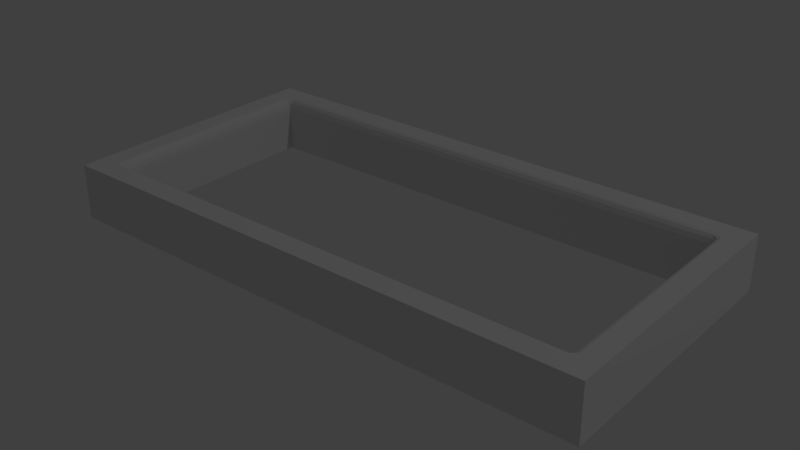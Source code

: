 # Source: RingOfDirt.blend  (saved by Blender 2.79.0; exported with 4.5.12 LTS)
import bpy
from mathutils import Matrix  # noqa: F401  (used for matrix-valued properties, if any)

bpy.ops.wm.read_factory_settings(use_empty=True)
scene = bpy.context.scene
scene.name = 'Scene'

# ---- collections
col_collection_1 = bpy.data.collections.new('Collection 1'); scene.collection.children.link(col_collection_1)

# ---- world
world_world = bpy.data.worlds.new('World'); scene.world = world_world
world_world.color = (0.05088, 0.05088, 0.05088)
world_world.use_sun_shadow = False
world_world.sun_shadow_jitter_overblur = 0.0
world_world.cycles.sampling_method = 'MANUAL'

# ---- cameras
cam_camera_001 = bpy.data.cameras.new('Camera.001')
cam_camera_001.clip_end = 100.0
cam_camera_001.lens = 35.0
cam_camera_001.sensor_width = 32.0
cam_camera_001.sensor_height = 18.0
cam_camera_001.ortho_scale = 7.314
cam_camera_001.dof.focus_distance = 0.0
cam_camera_001.dof.aperture_fstop = 128.0

# ---- lights
light_lamp_001 = bpy.data.lights.new('Lamp.001', 'POINT')
light_lamp_001.transmission_factor = 0.0
light_lamp_001.cutoff_distance = 30.0
light_lamp_001.energy = 100.0
light_lamp_001.shadow_buffer_clip_start = 1.001
light_lamp_001.shadow_soft_size = 0.1
light_lamp_001.shadow_maximum_resolution = 0.006
light_lamp_001.use_absolute_resolution = True

# ---- meshes
me_cube_006 = bpy.data.meshes.new('Cube.006')
me_cube_006.from_pydata([(-1.0, -1.0, -1.0), (-1.0, 1.0, -1.0), (-1.0, 1.0, 1.0), (1.0, -1.0, -1.0), (1.0, -1.0, 1.0), (1.0, 1.0, -1.0), (1.0, 1.0, 1.0), (-1.0, -17.0, -1.0), (1.0, -17.0, 1.0), (1.0, -17.0, -1.0), (-1.0, -17.0, -1.0), (1.0, -17.0, 1.0), (1.0, -17.0, -1.0), (-1.0, -17.0, -1.0), (1.0, -17.0, 1.0), (1.0, -17.0, -1.0), (-1.0, -19.0, -1.0), (-1.0, -19.0, 1.0), (1.0, -19.0, 1.0), (1.0, -19.0, -1.0), (-1.0, -17.0, -1.0), (-1.0, -19.0, -1.0), (-1.0, -19.0, 1.0), (-1.0, -17.0, -1.0), (-1.0, -19.0, -1.0), (-1.0, -19.0, 1.0), (-1.0, -17.0, -1.0), (-1.0, -19.0, -1.0), (-1.0, -19.0, 1.0), (-1.0, -17.0, -1.0), (-1.0, -19.0, -1.0), (-1.0, -19.0, 1.0), (-1.0, -17.0, -1.0), (-1.0, -19.0, -1.0), (-1.0, -19.0, 1.0), (-37.0, -17.0, -1.0), (-37.0, -19.0, -1.0), (-37.0, -19.0, 1.0), (-39.0, -17.0, -1.0), (-39.0, -17.0, 1.0), (-39.0, -19.0, -1.0), (-39.0, -19.0, 1.0), (-37.0, -17.0, -1.0), (-37.0, -17.0, 1.0), (-39.0, -17.0, -1.0), (-39.0, -17.0, 1.0), (-37.0, -17.0, -1.0), (-39.0, -17.0, -1.0), (-39.0, -17.0, 1.0), (-37.0, 1.0, -1.0), (-37.0, -1.0, -1.0), (-37.0, 1.0, 1.0), (-39.0, 1.0, -1.0), (-39.0, -1.0, -1.0), (-39.0, -1.0, 1.0), (-39.0, 1.0, 1.0), (-37.0, -1.0, -1.0), (-39.0, -1.0, -1.0), (-39.0, -1.0, 1.0), (-1.0, -1.0, 0.5), (-0.5, -1.0, 1.0), (-1.0, -0.5, 1.0), (-0.9619, -1.0, 0.6913), (-0.8536, -1.0, 0.8536), (-0.6913, -1.0, 0.9619), (-0.5, -17.0, 1.0), (-1.0, -17.0, 0.5), (-0.6913, -17.0, 0.9619), (-0.8536, -17.0, 0.8536), (-0.9619, -17.0, 0.6913), (-1.0, -17.0, 0.5), (-1.0, -17.5, 1.0), (-1.0, -17.04, 0.6913), (-1.0, -17.15, 0.8536), (-1.0, -17.31, 0.9619), (-37.0, -17.5, 1.0), (-37.0, -17.0, 0.5), (-37.0, -17.0, 1.0), (-37.5, -17.0, 1.0), (-37.0, -17.31, 0.9619), (-37.0, -17.15, 0.8536), (-37.0, -17.04, 0.6913), (-37.0, -1.0, 0.5), (-37.0, -0.5, 1.0), (-37.5, -1.0, 1.0), (-37.0, -1.0, 1.0), (-37.0, -0.9619, 0.6913), (-37.0, -0.8536, 0.8536), (-37.0, -0.6913, 0.9619), (-1.0, -0.5, 1.0), (-1.0, -1.0, 0.5), (-1.153, -0.6913, 0.9619), (-1.207, -0.8536, 0.8536), (-1.153, -0.9619, 0.6913), (-37.0, -17.0, 0.5), (-37.5, -17.0, 1.0), (-37.0, -17.0, 1.0), (-37.04, -17.0, 0.6913), (-37.15, -17.0, 0.8536), (-37.31, -17.0, 0.9619), (-37.5, -1.0, 1.0), (-37.0, -1.0, 0.5), (-37.0, -1.0, 1.0), (-37.31, -1.0, 0.9619), (-37.15, -1.0, 0.8536), (-37.04, -1.0, 0.6913), (-1.0, 1.0, 0.4146), (1.0, 1.0, 0.4146), (1.0, -1.0, 0.4146), (1.0, -17.0, 0.4146), (1.0, -17.0, 0.4146), (1.0, -17.0, 0.4146), (-1.0, -19.0, 0.4146), (1.0, -19.0, 0.4146), (-1.0, -19.0, 0.4146), (-1.0, -19.0, 0.4146), (-1.0, -19.0, 0.4146), (-1.0, -19.0, 0.4146), (-1.0, -19.0, 0.4146), (-37.0, -19.0, 0.4146), (-39.0, -17.0, 0.4146), (-39.0, -19.0, 0.4146), (-39.0, -17.0, 0.4146), (-37.0, 1.0, 0.4146), (-39.0, -1.0, 0.4146), (-39.0, 1.0, 0.4146)], [(43, 77), (43, 96), (85, 102)], [(1, 0, 50, 49), (106, 2, 6, 107), (107, 6, 4, 108), (62, 93, 90, 59), (1, 5, 3, 0), (4, 60, 65, 8), (7, 9, 12, 10), (0, 3, 9, 7), (108, 4, 8, 109), (10, 12, 15, 13), (109, 8, 11, 110), (110, 11, 14, 111), (113, 18, 17, 112), (111, 14, 18, 113), (13, 15, 19, 16), (112, 17, 22, 114), (13, 16, 21, 20), (23, 24, 27, 26), (20, 21, 24, 23), (114, 22, 25, 115), (18, 14, 34, 71, 65, 8, 17), (70, 72, 69, 66), (115, 25, 28, 116), (73, 74, 67, 68), (74, 71, 65, 67), (29, 30, 33, 32), (73, 68, 69, 72), (26, 27, 30, 29), (116, 28, 31, 117), (118, 34, 37, 119), (117, 31, 34, 118), (34, 71, 75, 37), (81, 76, 94, 97), (98, 80, 81, 97), (32, 33, 36, 35), (120, 38, 40, 121), (37, 75, 78, 39, 41), (35, 36, 40, 38), (119, 37, 41, 121), (99, 95, 78, 75, 79), (35, 38, 44, 42), (120, 39, 45, 122), (99, 79, 80, 98), (100, 58, 48, 95), (42, 44, 47, 46), (44, 122, 45, 48, 47), (123, 49, 52, 125), (106, 1, 49, 123), (59, 0, 7, 66), (6, 2, 61, 60, 4), (124, 54, 55, 125), (56, 101, 100, 58, 57), (49, 50, 53, 52), (82, 86, 105, 101), (89, 61, 2, 51, 83), (53, 50, 56, 57), (54, 124, 53, 57, 58), (95, 94, 46, 47, 48), (86, 87, 104, 105), (57, 47, 48, 58), (56, 46, 47, 57), (65, 60, 64, 67), (67, 64, 63, 68), (68, 63, 62, 69), (69, 62, 59, 66), (84, 83, 51, 55, 54), (70, 76, 81, 72), (72, 81, 80, 73), (73, 80, 79, 74), (74, 79, 75, 71), (70, 32, 35, 76), (89, 83, 88, 91), (91, 88, 87, 92), (92, 87, 86, 93), (93, 86, 82, 90), (0, 59, 90, 82, 50), (88, 83, 84, 100, 103), (87, 88, 103, 104), (94, 101, 105, 97), (97, 105, 104, 98), (98, 104, 103, 99), (99, 103, 100, 95), (46, 56, 101, 94), (93, 62, 92), (63, 92, 62), (92, 63, 91), (64, 91, 63), (91, 64, 89), (60, 61, 89, 64), (53, 124, 125, 52), (2, 106, 123, 51), (51, 123, 125, 55), (38, 120, 122, 44), (36, 119, 121, 40), (39, 120, 121, 41), (30, 117, 118, 33), (33, 118, 119, 36), (27, 116, 117, 30), (24, 115, 116, 27), (21, 114, 115, 24), (16, 112, 114, 21), (15, 111, 113, 19), (19, 113, 112, 16), (12, 110, 111, 15), (9, 109, 110, 12), (3, 108, 109, 9), (5, 107, 108, 3), (1, 106, 107, 5)])
_uv = me_cube_006.uv_layers.new(name='UVMap')
_uv.uv.foreach_set('vector', [0.7369, 0.76, 0.6981, 0.76, 0.6981, 0.04, 0.7369, 0.04, 0.7482, 0.04, 0.7369, 0.04, 0.7369, 9.537e-09, 0.7482, 4.768e-09, 0.9526, 4.768e-09, 0.964, 4.768e-09, 0.964, 0.04, 0.9526, 0.04, 0.8565, 0.7195, 0.8564, 0.7157, 0.8602, 0.7188, 0.8602, 0.7188, 0.7369, 0.76, 0.7369, 0.8, 0.6981, 0.8, 0.6981, 0.76, 0.03877, 0.7999, 0.03877, 0.7699, 0.3489, 0.7701, 0.3489, 0.8001, 0.0, 0.0, 0.0, 0.0, 0.0, 0.0, 0.0, 0.0, 0.6981, 0.76, 0.6981, 0.8, 0.3877, 0.8, 0.3877, 0.76, 0.9526, 0.04, 0.964, 0.04, 0.964, 0.36, 0.9526, 0.36, 0.0, 0.0, 0.0, 0.0, 0.0, 0.0, 0.0, 0.0, 0.0, 0.0, 0.0, 0.0, 0.0, 0.0, 0.0, 0.0, 0.0, 0.0, 0.0, 0.0, 0.0, 0.0, 0.0, 0.0, 0.4538, 0.8001, 0.4652, 0.8, 0.4652, 0.8399, 0.4538, 0.84, 0.4926, 0.8, 0.5039, 0.8, 0.5039, 0.84, 0.4926, 0.84, 0.7757, 0.76, 0.8145, 0.76, 0.8145, 0.8, 0.7757, 0.8, 0.0, 0.0, 0.0, 0.0, 0.0, 0.0, 0.0, 0.0, 0.0, 0.0, 0.0, 0.0, 0.0, 0.0, 0.0, 0.0, 0.0, 0.0, 0.0, 0.0, 0.0, 0.0, 0.0, 0.0, 0.0, 0.0, 0.0, 0.0, 0.0, 0.0, 0.0, 0.0, 0.0, 0.0, 0.0, 0.0, 0.0, 0.0, 0.0, 0.0, 0.3877, 0.8001, 0.3489, 0.8001, 0.3877, 0.7601, 0.3586, 0.7601, 0.3489, 0.7701, 0.3489, 0.8001, 0.3877, 0.7601, 0.9931, 0.3629, 0.9968, 0.3622, 0.9968, 0.3629, 0.9931, 0.3629, 0.0, 0.0, 0.0, 0.0, 0.0, 0.0, 0.0, 0.0, 0.3519, 0.7601, 0.3549, 0.7601, 0.349, 0.7663, 0.349, 0.763, 0.3549, 0.7601, 0.3586, 0.7601, 0.3489, 0.7701, 0.349, 0.7663, 0.0, 0.0, 0.0, 0.0, 0.0, 0.0, 0.0, 0.0, 0.9999, 0.36, 1.0, 0.3629, 0.9968, 0.3629, 0.9968, 0.3622, 0.0, 0.0, 0.0, 0.0, 0.0, 0.0, 0.0, 0.0, 0.0, 0.0, 0.0, 0.0, 0.0, 0.0, 0.0, 0.0, 0.8258, 0.7587, 0.8145, 0.7587, 0.8145, 0.04013, 0.8258, 0.04007, 0.0, 0.0, 0.0, 0.0, 0.0, 0.0, 0.0, 0.0, 0.3877, 0.7601, 0.3586, 0.7601, 0.3586, 0.04021, 0.3877, 0.04023, 0.9968, 0.3237, 0.9931, 0.3229, 0.9931, 0.3229, 0.9968, 0.3229, 1.0, 0.3229, 0.9999, 0.3259, 0.9968, 0.3237, 0.9968, 0.3229, 0.8145, 0.76, 0.7757, 0.76, 0.7757, 0.04, 0.8145, 0.04, 0.5153, 0.8, 0.5427, 0.8, 0.5427, 0.84, 0.5153, 0.84, 0.3877, 0.04023, 0.3586, 0.04021, 0.3489, 0.03021, 0.3489, 0.0002104, 0.3877, 0.0002338, 0.8145, 0.04, 0.7757, 0.04, 0.7757, 0.0, 0.8145, 0.0, 0.8258, 0.04007, 0.8145, 0.04013, 0.8145, 0.0002103, 0.8258, 0.0001488, 0.349, 0.03402, 0.3489, 0.03021, 0.3489, 0.03021, 0.3586, 0.04021, 0.3549, 0.0402, 0.0, 0.0, 0.0, 0.0, 0.0, 0.0, 0.0, 0.0, 0.0, 0.0, 0.0, 0.0, 0.0, 0.0, 0.0, 0.0, 0.349, 0.03402, 0.3549, 0.0402, 0.3519, 0.04016, 0.349, 0.03723, 0.03877, 0.03002, 0.03877, 2.335e-05, 0.3489, 0.0002104, 0.3489, 0.03021, 0.0, 0.0, 0.0, 0.0, 0.0, 0.0, 0.0, 0.0, 0.0, 0.0, 0.0, 0.0, 0.0, 0.0, 0.0, 0.0, 0.0, 0.0, 0.7482, 0.76, 0.7757, 0.76, 0.7757, 0.8, 0.7482, 0.8, 0.7482, 0.04, 0.7757, 0.04, 0.7757, 0.76, 0.7482, 0.76, 0.9931, 0.6829, 0.964, 0.6829, 0.964, 0.3629, 0.9931, 0.3629, 1.48e-07, 0.7999, 1.387e-07, 0.7599, 0.02908, 0.7599, 0.03877, 0.7699, 0.03877, 0.7999, 0.5541, 0.84, 0.5427, 0.84, 0.5427, 0.8, 0.5541, 0.8, 0.6202, 0.8399, 0.5912, 0.8401, 0.5815, 0.8302, 0.5815, 0.8002, 0.6202, 0.8, 0.7369, 0.04, 0.6981, 0.04, 0.6981, 0.0, 0.7369, 0.0, 0.9931, 0.002929, 0.9968, 0.002168, 0.9968, 0.002929, 0.9931, 0.002929, 0.02908, 0.7599, 0.02908, 0.7599, 1.387e-07, 0.7599, 0.0, 0.03999, 0.02908, 0.04001, 0.0, 0.0, 0.0, 0.0, 0.0, 0.0, 0.0, 0.0, 0.0, 0.0, 0.0, 0.0, 0.0, 0.0, 0.0, 0.0, 0.0, 0.0, 0.3877, 0.81, 0.3974, 0.8, 0.4265, 0.8, 0.4265, 0.84, 0.3877, 0.84, 0.9968, 0.002168, 0.9999, 0.0, 1.0, 0.002929, 0.9968, 0.002929, 0.964, 0.68, 0.964, 1.0, 0.9252, 1.0, 0.9252, 0.68, 0.964, 0.36, 0.964, 0.68, 0.9252, 0.68, 0.9252, 0.36, 0.3489, 0.7701, 0.03877, 0.7699, 0.0388, 0.7661, 0.349, 0.7663, 0.349, 0.7663, 0.0388, 0.7661, 0.03887, 0.7628, 0.349, 0.763, 1.0, 0.3629, 1.0, 0.6829, 0.9968, 0.6829, 0.9968, 0.3629, 0.9968, 0.3629, 0.9968, 0.6829, 0.9931, 0.6829, 0.9931, 0.3629, 0.03877, 0.03002, 0.02908, 0.04001, 0.0, 0.03999, 1.85e-08, 0.0, 0.03877, 2.335e-05, 0.8961, 5.96e-09, 0.8961, 0.72, 0.8924, 0.72, 0.8924, 8.345e-09, 0.8924, 8.345e-09, 0.8924, 0.72, 0.8892, 0.72, 0.8892, 1.073e-08, 0.3519, 0.7601, 0.3519, 0.04016, 0.3549, 0.0402, 0.3549, 0.7601, 0.3549, 0.7601, 0.3549, 0.0402, 0.3586, 0.04021, 0.3586, 0.7601, 0.8961, 5.96e-09, 0.9252, 0.0, 0.9252, 0.72, 0.8961, 0.72, 0.02908, 0.7599, 0.02908, 0.04001, 0.03281, 0.04, 0.03281, 0.7568, 0.03281, 0.7568, 0.03281, 0.04, 0.03603, 0.03997, 0.03603, 0.7557, 0.8531, 0.7145, 0.8531, 1.282e-05, 0.8564, 0.0001305, 0.8564, 0.7157, 0.8564, 0.7157, 0.8564, 0.0001305, 0.8602, 0.0001576, 0.8602, 0.7188, 0.8892, 0.7186, 0.8602, 0.7188, 0.8602, 0.7188, 0.8602, 0.0001576, 0.8892, 0.0, 0.03281, 0.04, 0.02908, 0.04001, 0.03877, 0.03002, 0.03877, 0.03002, 0.0388, 0.03383, 0.03603, 0.03997, 0.03281, 0.04, 0.0388, 0.03383, 0.03887, 0.03704, 0.9931, 0.3229, 0.9931, 0.002929, 0.9968, 0.002929, 0.9968, 0.3229, 0.9968, 0.3229, 0.9968, 0.002929, 1.0, 0.002929, 1.0, 0.3229, 0.349, 0.03723, 0.03887, 0.03704, 0.0388, 0.03383, 0.349, 0.03402, 0.349, 0.03402, 0.0388, 0.03383, 0.03877, 0.03002, 0.3489, 0.03021, 0.964, 0.3229, 0.964, 0.002929, 0.9931, 0.002929, 0.9931, 0.3229, 0.8564, 0.7157, 0.8565, 0.7195, 0.8531, 0.7145, 0.8533, 0.7217, 0.8531, 0.7145, 0.8565, 0.7195, 0.03603, 0.7557, 0.03887, 0.7628, 0.03281, 0.7568, 0.6224, 0.8, 0.6224, 0.8096, 0.6202, 0.8031, 0.03281, 0.7568, 0.0388, 0.7661, 0.02908, 0.7599, 0.03877, 0.7699, 0.02908, 0.7599, 0.02908, 0.7599, 0.0388, 0.7661, 0.5815, 0.84, 0.5541, 0.84, 0.5541, 0.8, 0.5815, 0.8, 0.7369, 0.04, 0.7482, 0.04, 0.7482, 0.76, 0.7369, 0.76, 0.7369, 0.76, 0.7482, 0.76, 0.7482, 0.8, 0.7369, 0.8, 0.0, 0.0, 0.0, 0.0, 0.0, 0.0, 0.0, 0.0, 0.8531, 0.03992, 0.8258, 0.04007, 0.8258, 0.0001488, 0.8531, 0.0, 0.5039, 0.8, 0.5153, 0.8, 0.5153, 0.84, 0.5039, 0.84, 0.0, 0.0, 0.0, 0.0, 0.0, 0.0, 0.0, 0.0, 0.8531, 0.7585, 0.8258, 0.7587, 0.8258, 0.04007, 0.8531, 0.03992, 0.0, 0.0, 0.0, 0.0, 0.0, 0.0, 0.0, 0.0, 0.0, 0.0, 0.0, 0.0, 0.0, 0.0, 0.0, 0.0, 0.0, 0.0, 0.0, 0.0, 0.0, 0.0, 0.0, 0.0, 0.0, 0.0, 0.0, 0.0, 0.0, 0.0, 0.0, 0.0, 0.4652, 0.8, 0.4926, 0.8, 0.4926, 0.84, 0.4652, 0.84, 0.4265, 0.8002, 0.4538, 0.8001, 0.4538, 0.84, 0.4265, 0.8401, 0.0, 0.0, 0.0, 0.0, 0.0, 0.0, 0.0, 0.0, 0.0, 0.0, 0.0, 0.0, 0.0, 0.0, 0.0, 0.0, 0.9252, 0.04, 0.9526, 0.04, 0.9526, 0.36, 0.9252, 0.36, 0.9252, 0.0, 0.9526, 4.768e-09, 0.9526, 0.04, 0.9252, 0.04, 0.7757, 0.04, 0.7482, 0.04, 0.7482, 4.768e-09, 0.7757, 0.0])
me_cube_006.use_remesh_preserve_volume = False
me_cube_006.use_remesh_preserve_attributes = False
me_cube_006.use_mirror_vertex_groups = False
me_cube_006.update()

# ---- objects
ob_cube = bpy.data.objects.new('Cube', me_cube_006)
ob_camera = bpy.data.objects.new('Camera', cam_camera_001)
ob_lamp = bpy.data.objects.new('Lamp', light_lamp_001)

# ---- transforms, parenting, visibility, modifiers, constraints
ob_cube.location = (0.0, 0.0, 0.0)
ob_cube.scale = (0.025, 0.025, 0.05)
ob_cube.lineart.crease_threshold = 0.0
ob_camera.location = (7.481, -6.508, 5.344)
ob_camera.rotation_euler = (1.109, 0.0, 0.8149)
ob_camera.lock_rotations_4d = False
ob_camera.empty_display_type = 'ARROWS'
ob_camera.color = (0.0, 0.0, 0.0, 0.0)
ob_camera.display_type = 'WIRE'
ob_camera.lineart.crease_threshold = 0.0
ob_lamp.location = (4.076, 1.005, 5.904)
ob_lamp.rotation_euler = (0.6503, 0.05522, 1.866)
ob_lamp.lock_rotations_4d = False
ob_lamp.empty_display_type = 'ARROWS'
ob_lamp.color = (0.0, 0.0, 0.0, 0.0)
ob_lamp.lineart.crease_threshold = 0.0

# ---- collection membership
col_collection_1.objects.link(ob_cube)
col_collection_1.objects.link(ob_camera)
col_collection_1.objects.link(ob_lamp)

# ---- scene / render settings (as saved in the file)
scene.frame_start = 1; scene.frame_end = 250; scene.frame_set(1)
scene.render.engine = 'BLENDER_EEVEE_NEXT'
scene.render.resolution_percentage = 50
scene.render.dither_intensity = 0.0
scene.cycles.use_denoising = False
scene.cycles.samples = 128
scene.cycles.sampling_pattern = 'TABULATED_SOBOL'
scene.cycles.use_adaptive_sampling = False
scene.cycles.use_light_tree = False
scene.cycles.blur_glossy = 0.0
scene.cycles.sample_clamp_indirect = 0.0
scene.view_settings.view_transform = 'Standard'
bpy.context.view_layer.update()

# ---- added for rendering (the .blend has no active camera): camera
cam_auto = bpy.data.cameras.new('AutoCamera')
cam_auto.lens = 50.0
cam_auto.sensor_width = 36.0
cam_auto.clip_end = 1000.0
ob_auto_camera = bpy.data.objects.new('AutoCamera', cam_auto)
scene.collection.objects.link(ob_auto_camera)
ob_auto_camera.location = (0.563562, -1.47127, 0.83085)
ob_auto_camera.rotation_euler = (1.09748, -7.21219e-08, 0.694738)
scene.camera = ob_auto_camera
bpy.context.view_layer.update()
